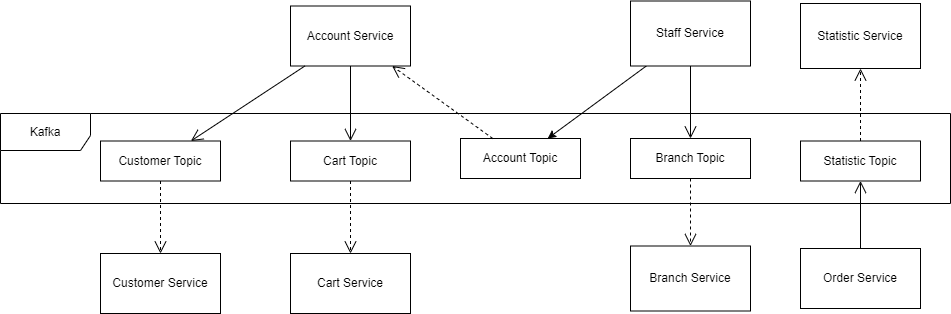

The diagram above was exported from draw.io. Its source (the exported page's mxGraphModel, read from the mxfile embedded in the PNG):
<mxGraphModel dx="1434" dy="781" grid="1" gridSize="10" guides="1" tooltips="1" connect="1" arrows="1" fold="1" page="1" pageScale="1" pageWidth="3300" pageHeight="4681" math="0" shadow="0">
  <root>
    <mxCell id="0" />
    <mxCell id="1" parent="0" />
    <mxCell id="TAiBk1I-Ouoi07J07TmL-80" value="Kafka" style="shape=umlFrame;whiteSpace=wrap;html=1;width=90;height=37;" parent="1" vertex="1">
      <mxGeometry x="280" y="1410" width="950" height="90" as="geometry" />
    </mxCell>
    <mxCell id="TAiBk1I-Ouoi07J07TmL-67" value="Cart Service" style="rounded=0;whiteSpace=wrap;html=1;" parent="1" vertex="1">
      <mxGeometry x="570" y="1550" width="120" height="60" as="geometry" />
    </mxCell>
    <mxCell id="TAiBk1I-Ouoi07J07TmL-68" value="Customer Service" style="rounded=0;whiteSpace=wrap;html=1;" parent="1" vertex="1">
      <mxGeometry x="380" y="1550" width="120" height="60" as="geometry" />
    </mxCell>
    <mxCell id="TAiBk1I-Ouoi07J07TmL-69" value="Order Service" style="rounded=0;whiteSpace=wrap;html=1;" parent="1" vertex="1">
      <mxGeometry x="1080" y="1545" width="120" height="60" as="geometry" />
    </mxCell>
    <mxCell id="TAiBk1I-Ouoi07J07TmL-70" value="Statistic&amp;nbsp;Service" style="rounded=0;whiteSpace=wrap;html=1;" parent="1" vertex="1">
      <mxGeometry x="1080" y="1300" width="120" height="65" as="geometry" />
    </mxCell>
    <mxCell id="TAiBk1I-Ouoi07J07TmL-71" value="Cart Topic" style="rounded=0;whiteSpace=wrap;html=1;" parent="1" vertex="1">
      <mxGeometry x="570" y="1437.5" width="120" height="40" as="geometry" />
    </mxCell>
    <mxCell id="TAiBk1I-Ouoi07J07TmL-72" style="edgeStyle=none;rounded=0;orthogonalLoop=1;jettySize=auto;html=1;endArrow=open;endFill=0;endSize=10;" parent="1" source="lJ0c5uGZqfiOCsurj3Dc-2" target="TAiBk1I-Ouoi07J07TmL-71" edge="1">
      <mxGeometry relative="1" as="geometry">
        <mxPoint x="568.7061403508769" y="807.5" as="sourcePoint" />
        <mxPoint x="509.86403508771946" y="927.5" as="targetPoint" />
      </mxGeometry>
    </mxCell>
    <mxCell id="TAiBk1I-Ouoi07J07TmL-73" style="edgeStyle=none;rounded=0;orthogonalLoop=1;jettySize=auto;html=1;dashed=1;endArrow=open;endFill=0;endSize=10;" parent="1" source="TAiBk1I-Ouoi07J07TmL-71" target="TAiBk1I-Ouoi07J07TmL-67" edge="1">
      <mxGeometry relative="1" as="geometry">
        <mxPoint x="450.81140350877195" y="807.5" as="targetPoint" />
        <mxPoint x="480.39035087719276" y="927.5" as="sourcePoint" />
      </mxGeometry>
    </mxCell>
    <mxCell id="TAiBk1I-Ouoi07J07TmL-77" value="Statistic Topic" style="rounded=0;whiteSpace=wrap;html=1;" parent="1" vertex="1">
      <mxGeometry x="1080" y="1437.5" width="120" height="40" as="geometry" />
    </mxCell>
    <mxCell id="TAiBk1I-Ouoi07J07TmL-78" style="edgeStyle=none;rounded=0;orthogonalLoop=1;jettySize=auto;html=1;endArrow=open;endFill=0;endSize=10;" parent="1" source="TAiBk1I-Ouoi07J07TmL-69" target="TAiBk1I-Ouoi07J07TmL-77" edge="1">
      <mxGeometry relative="1" as="geometry">
        <mxPoint x="732.4816176470586" y="1332.4999999999995" as="sourcePoint" />
        <mxPoint x="688.1764705882351" y="1429.9999999999995" as="targetPoint" />
      </mxGeometry>
    </mxCell>
    <mxCell id="TAiBk1I-Ouoi07J07TmL-79" style="edgeStyle=none;rounded=0;orthogonalLoop=1;jettySize=auto;html=1;dashed=1;endArrow=open;endFill=0;endSize=10;" parent="1" source="TAiBk1I-Ouoi07J07TmL-77" target="TAiBk1I-Ouoi07J07TmL-70" edge="1">
      <mxGeometry relative="1" as="geometry">
        <mxPoint x="870" y="1323.7209302325577" as="targetPoint" />
        <mxPoint x="560" y="1446.2790697674418" as="sourcePoint" />
      </mxGeometry>
    </mxCell>
    <mxCell id="lJ0c5uGZqfiOCsurj3Dc-1" value="Customer Topic" style="rounded=0;whiteSpace=wrap;html=1;" parent="1" vertex="1">
      <mxGeometry x="380" y="1437.5" width="120" height="40" as="geometry" />
    </mxCell>
    <mxCell id="lJ0c5uGZqfiOCsurj3Dc-2" value="Account Service" style="rounded=0;whiteSpace=wrap;html=1;" parent="1" vertex="1">
      <mxGeometry x="570" y="1302.5" width="120" height="60" as="geometry" />
    </mxCell>
    <mxCell id="lJ0c5uGZqfiOCsurj3Dc-3" style="edgeStyle=none;rounded=0;orthogonalLoop=1;jettySize=auto;html=1;endArrow=open;endFill=0;endSize=10;" parent="1" source="lJ0c5uGZqfiOCsurj3Dc-2" target="lJ0c5uGZqfiOCsurj3Dc-1" edge="1">
      <mxGeometry relative="1" as="geometry">
        <mxPoint x="670" y="1357.5" as="sourcePoint" />
        <mxPoint x="670" y="1447.5" as="targetPoint" />
      </mxGeometry>
    </mxCell>
    <mxCell id="lJ0c5uGZqfiOCsurj3Dc-4" style="edgeStyle=none;rounded=0;orthogonalLoop=1;jettySize=auto;html=1;dashed=1;endArrow=open;endFill=0;endSize=10;" parent="1" source="lJ0c5uGZqfiOCsurj3Dc-1" target="TAiBk1I-Ouoi07J07TmL-68" edge="1">
      <mxGeometry relative="1" as="geometry">
        <mxPoint x="670" y="1560.5" as="targetPoint" />
        <mxPoint x="670" y="1487.5" as="sourcePoint" />
      </mxGeometry>
    </mxCell>
    <mxCell id="lJ0c5uGZqfiOCsurj3Dc-5" value="Branch Topic" style="rounded=0;whiteSpace=wrap;html=1;" parent="1" vertex="1">
      <mxGeometry x="910" y="1435" width="120" height="40" as="geometry" />
    </mxCell>
    <mxCell id="En8U5kTiBVhOF6qb9Ep6-2" style="rounded=0;orthogonalLoop=1;jettySize=auto;html=1;" edge="1" parent="1" source="lJ0c5uGZqfiOCsurj3Dc-6" target="En8U5kTiBVhOF6qb9Ep6-1">
      <mxGeometry relative="1" as="geometry" />
    </mxCell>
    <mxCell id="lJ0c5uGZqfiOCsurj3Dc-6" value="Staff Service" style="rounded=0;whiteSpace=wrap;html=1;" parent="1" vertex="1">
      <mxGeometry x="910" y="1297.5" width="120" height="65" as="geometry" />
    </mxCell>
    <mxCell id="lJ0c5uGZqfiOCsurj3Dc-7" value="Branch Service" style="rounded=0;whiteSpace=wrap;html=1;" parent="1" vertex="1">
      <mxGeometry x="910" y="1542.5" width="120" height="65" as="geometry" />
    </mxCell>
    <mxCell id="lJ0c5uGZqfiOCsurj3Dc-8" style="edgeStyle=none;rounded=0;orthogonalLoop=1;jettySize=auto;html=1;endArrow=open;endFill=0;endSize=10;" parent="1" source="lJ0c5uGZqfiOCsurj3Dc-6" target="lJ0c5uGZqfiOCsurj3Dc-5" edge="1">
      <mxGeometry relative="1" as="geometry">
        <mxPoint x="845" y="1567.5" as="sourcePoint" />
        <mxPoint x="903" y="1497.5" as="targetPoint" />
      </mxGeometry>
    </mxCell>
    <mxCell id="lJ0c5uGZqfiOCsurj3Dc-9" style="edgeStyle=none;rounded=0;orthogonalLoop=1;jettySize=auto;html=1;dashed=1;endArrow=open;endFill=0;endSize=10;" parent="1" source="lJ0c5uGZqfiOCsurj3Dc-5" target="lJ0c5uGZqfiOCsurj3Dc-7" edge="1">
      <mxGeometry relative="1" as="geometry">
        <mxPoint x="920" y="1372.5" as="targetPoint" />
        <mxPoint x="920" y="1457.5" as="sourcePoint" />
      </mxGeometry>
    </mxCell>
    <mxCell id="En8U5kTiBVhOF6qb9Ep6-1" value="Account Topic" style="rounded=0;whiteSpace=wrap;html=1;" vertex="1" parent="1">
      <mxGeometry x="740" y="1435" width="120" height="40" as="geometry" />
    </mxCell>
    <mxCell id="En8U5kTiBVhOF6qb9Ep6-3" style="edgeStyle=none;rounded=0;orthogonalLoop=1;jettySize=auto;html=1;dashed=1;endArrow=open;endFill=0;endSize=10;" edge="1" parent="1" source="En8U5kTiBVhOF6qb9Ep6-1" target="lJ0c5uGZqfiOCsurj3Dc-2">
      <mxGeometry relative="1" as="geometry">
        <mxPoint x="640" y="1560" as="targetPoint" />
        <mxPoint x="640" y="1488" as="sourcePoint" />
      </mxGeometry>
    </mxCell>
  </root>
</mxGraphModel>